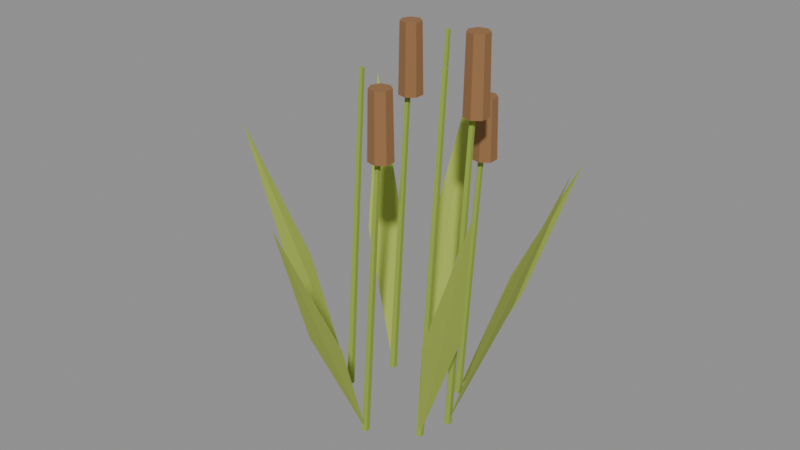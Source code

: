 # Source: Reeds.blend  (saved by Blender 5.2.44; exported with 4.5.12 LTS)
import bpy
from mathutils import Matrix  # noqa: F401  (used for matrix-valued properties, if any)

bpy.ops.wm.read_factory_settings(use_empty=True)
scene = bpy.context.scene
scene.name = 'Scene'

# ---- materials (node trees are filled in below, after node groups)
mat_woodland_leaves_0 = bpy.data.materials.new('Woodland_Leaves_0')
mat_woodland_leaves_0.diffuse_color = (0.29, 0.4, 0.055, 1.0)
mat_woodland_bark = bpy.data.materials.new('Woodland_Bark')
mat_woodland_bark.diffuse_color = (0.29, 0.145, 0.058, 1.0)
mat_woodland_leaves_1 = bpy.data.materials.new('Woodland_Leaves_1')
mat_woodland_leaves_1.diffuse_color = (0.37, 0.47, 0.075, 1.0)

# ---- material node trees
mat_woodland_leaves_0.use_nodes = True; mat_woodland_leaves_0.node_tree.nodes.clear()
_N = mat_woodland_leaves_0.node_tree.nodes; _L = mat_woodland_leaves_0.node_tree.links
n0 = _N.new('ShaderNodeBsdfPrincipled'); n0.name = 'Principled BSDF'; n0.location = (-200, 100)
n0.inputs[0].default_value = (0.29, 0.4, 0.055, 1.0)
n0.inputs[2].default_value = 1.0
n0.inputs[10].default_value = 0.005
n1 = _N.new('ShaderNodeOutputMaterial'); n1.name = 'Material Output'; n1.location = (200, 100)
_L.new(n0.outputs[0], n1.inputs[0])
n1.is_active_output = True
mat_woodland_bark.use_nodes = True; mat_woodland_bark.node_tree.nodes.clear()
_N = mat_woodland_bark.node_tree.nodes; _L = mat_woodland_bark.node_tree.links
n0 = _N.new('ShaderNodeBsdfPrincipled'); n0.name = 'Principled BSDF'; n0.location = (-200, 100)
n0.inputs[0].default_value = (0.29, 0.145, 0.058, 1.0)
n0.inputs[2].default_value = 1.0
n0.inputs[10].default_value = 0.005
n1 = _N.new('ShaderNodeOutputMaterial'); n1.name = 'Material Output'; n1.location = (200, 100)
_L.new(n0.outputs[0], n1.inputs[0])
n1.is_active_output = True
mat_woodland_leaves_1.use_nodes = True; mat_woodland_leaves_1.node_tree.nodes.clear()
_N = mat_woodland_leaves_1.node_tree.nodes; _L = mat_woodland_leaves_1.node_tree.links
n0 = _N.new('ShaderNodeBsdfPrincipled'); n0.name = 'Principled BSDF'; n0.location = (-200, 100)
n0.inputs[0].default_value = (0.37, 0.47, 0.075, 1.0)
n0.inputs[2].default_value = 1.0
n0.inputs[10].default_value = 0.005
n1 = _N.new('ShaderNodeOutputMaterial'); n1.name = 'Material Output'; n1.location = (200, 100)
_L.new(n0.outputs[0], n1.inputs[0])
n1.is_active_output = True

# ---- meshes
me_reeds = bpy.data.meshes.new('Reeds')
me_reeds.from_pydata([(0.214, 0.0, 0.0007462), (0.2251, -0.01522, 0.0004331), (0.2429, -0.009404, -0.0004785), (0.2429, 0.009404, -0.0007288), (0.2251, 0.01522, 2.806e-05), (0.29, 0.02, 1.5), (0.2969, 0.01049, 1.5), (0.3081, 0.01412, 1.499), (0.3081, 0.02588, 1.499), (0.2969, 0.02951, 1.499), (0.254, 0.02, 1.244), (0.2713, -0.01596, 1.244), (0.3102, -0.02485, 1.244), (0.3414, 4.135e-05, 1.244), (0.3414, 0.03996, 1.244), (0.3102, 0.06485, 1.244), (0.2713, 0.05596, 1.244), (0.259, 0.02, 1.529), (0.2744, -0.01206, 1.529), (0.3091, -0.01997, 1.529), (0.3369, 0.002211, 1.529), (0.3369, 0.03779, 1.529), (0.3091, 0.05997, 1.529), (0.2744, 0.05206, 1.529), (0.23, 0.0, 0.0), (0.446, 0.07, 0.5542), (0.446, 0.0, 0.5717), (0.68, 0.0, 1.155), (0.446, -0.07, 0.5542), (0.446, 0.0, 0.5451), (-0.1856, 0.1554, 0.0007858), (-0.1745, 0.1401, 0.0004561), (-0.1567, 0.146, -0.000504), (-0.1567, 0.1648, -0.0007676), (-0.1745, 0.1706, 2.958e-05), (-0.1096, 0.1754, 1.424), (-0.1027, 0.1658, 1.424), (-0.09152, 0.1695, 1.423), (-0.09152, 0.1812, 1.423), (-0.1027, 0.1849, 1.424), (-0.1456, 0.1754, 1.182), (-0.1283, 0.1394, 1.182), (-0.08936, 0.1305, 1.182), (-0.05816, 0.1554, 1.182), (-0.05816, 0.1953, 1.182), (-0.08936, 0.2202, 1.182), (-0.1283, 0.2113, 1.182), (-0.1406, 0.1754, 1.452), (-0.1252, 0.1433, 1.452), (-0.09048, 0.1354, 1.452), (-0.06266, 0.1576, 1.452), (-0.06266, 0.1931, 1.452), (-0.09048, 0.2153, 1.452), (-0.1252, 0.2074, 1.452), (-0.1696, 0.1554, 0.0), (-0.3762, 0.2496, 0.5261), (-0.3289, 0.3013, 0.5436), (-0.5014, 0.4593, 1.096), (-0.2816, 0.3529, 0.5261), (-0.3289, 0.3013, 0.517), (0.004147, -0.2291, 0.0008404), (0.0152, -0.2443, 0.0004877), (0.03306, -0.2385, -0.000539), (0.03304, -0.2197, -0.0008208), (0.01518, -0.2139, 3.168e-05), (0.08014, -0.2091, 1.331), (0.08705, -0.2186, 1.331), (0.09821, -0.215, 1.33), (0.0982, -0.2032, 1.33), (0.08703, -0.1996, 1.331), (0.04412, -0.2091, 1.105), (0.06144, -0.2451, 1.105), (0.1004, -0.254, 1.105), (0.1316, -0.2291, 1.105), (0.1316, -0.1892, 1.105), (0.1004, -0.1643, 1.105), (0.06144, -0.1732, 1.105), (0.04912, -0.2091, 1.357), (0.06456, -0.2412, 1.357), (0.09925, -0.2491, 1.357), (0.1271, -0.2269, 1.357), (0.1271, -0.1913, 1.357), (0.09925, -0.1691, 1.357), (0.06456, -0.1771, 1.357), (0.02012, -0.2291, 0.0), (0.1088, -0.4382, 0.4919), (0.03902, -0.4443, 0.5094), (0.0595, -0.6774, 1.025), (-0.03071, -0.4504, 0.4919), (0.03902, -0.4443, 0.4828), (0.1239, 0.1825, 0.0009193), (0.135, 0.1673, 0.0005334), (0.1529, 0.1731, -0.0005896), (0.1528, 0.1919, -0.0008978), (0.135, 0.1978, 3.472e-05), (0.1999, 0.2025, 1.217), (0.2068, 0.193, 1.217), (0.218, 0.1967, 1.216), (0.218, 0.2084, 1.216), (0.2068, 0.2121, 1.216), (0.1639, 0.2025, 1.01), (0.1812, 0.1666, 1.01), (0.2202, 0.1577, 1.01), (0.2514, 0.1826, 1.01), (0.2514, 0.2225, 1.01), (0.2202, 0.2474, 1.01), (0.1812, 0.2385, 1.01), (0.1689, 0.2025, 1.241), (0.1844, 0.1705, 1.241), (0.219, 0.1626, 1.241), (0.2469, 0.1848, 1.241), (0.2469, 0.2203, 1.241), (0.219, 0.2425, 1.241), (0.1844, 0.2346, 1.241), (0.1399, 0.1825, 0.0), (0.2158, 0.3966, 0.4496), (0.2713, 0.354, 0.4671), (0.4137, 0.5397, 0.9366), (0.3269, 0.3114, 0.4496), (0.2713, 0.354, 0.4405), (-0.2425, -0.0401, 0.0008471), (-0.2314, -0.05531, 0.0004916), (-0.2135, -0.0495, -0.0005433), (-0.2136, -0.03069, -0.0008274), (-0.2314, -0.02488, 3.194e-05), (-0.1665, -0.0201, 1.321), (-0.1596, -0.0296, 1.321), (-0.1484, -0.02597, 1.32), (-0.1484, -0.01422, 1.32), (-0.1596, -0.01059, 1.32), (-0.2265, -0.0401, 0.0), (-0.427, -0.1467, 0.488), (-0.4392, -0.07775, 0.5055), (-0.6696, -0.1185, 1.017), (-0.4514, -0.008822, 0.488), (-0.4392, -0.07775, 0.4789), (0.1781, -0.1234, 0.0007802), (0.1892, -0.1386, 0.0004528), (0.207, -0.1328, -0.0005003), (0.207, -0.114, -0.0007621), (0.1891, -0.1082, 2.936e-05), (0.2541, -0.1034, 1.434), (0.261, -0.1129, 1.434), (0.2722, -0.1093, 1.434), (0.2722, -0.09753, 1.433), (0.261, -0.0939, 1.434), (0.1941, -0.1234, 0.0), (0.4139, -0.1802, 0.5299), (0.3764, -0.2393, 0.5474), (0.5738, -0.3649, 1.104), (0.3388, -0.2984, 0.5299), (0.3764, -0.2393, 0.5208), (-0.07574, 0.2221, 0.0007848), (-0.06469, 0.2069, 0.0004555), (-0.04682, 0.2127, -0.0005033), (-0.04684, 0.2315, -0.0007665), (-0.06471, 0.2373, 2.954e-05), (0.000254, 0.2421, 1.426), (0.007162, 0.2326, 1.426), (0.01833, 0.2362, 1.425), (0.01832, 0.248, 1.425), (0.007149, 0.2516, 1.425), (-0.05976, 0.2221, 0.0), (-0.1835, 0.4125, 0.5269), (-0.1159, 0.4307, 0.5444), (-0.1767, 0.6566, 1.098), (-0.04828, 0.4489, 0.5269), (-0.1159, 0.4307, 0.5178)], [], [(0, 1, 6, 5), (1, 2, 7, 6), (2, 3, 8, 7), (3, 4, 9, 8), (4, 0, 5, 9), (4, 3, 2, 1, 0), (5, 6, 7, 8, 9), (10, 11, 18, 17), (11, 12, 19, 18), (12, 13, 20, 19), (13, 14, 21, 20), (14, 15, 22, 21), (15, 16, 23, 22), (16, 10, 17, 23), (16, 15, 14, 13, 12, 11, 10), (17, 18, 19, 20, 21, 22, 23), (24, 26, 25), (25, 26, 27), (27, 26, 28), (28, 26, 24), (24, 25, 29), (25, 27, 29), (27, 28, 29), (28, 24, 29), (30, 31, 36, 35), (31, 32, 37, 36), (32, 33, 38, 37), (33, 34, 39, 38), (34, 30, 35, 39), (34, 33, 32, 31, 30), (35, 36, 37, 38, 39), (40, 41, 48, 47), (41, 42, 49, 48), (42, 43, 50, 49), (43, 44, 51, 50), (44, 45, 52, 51), (45, 46, 53, 52), (46, 40, 47, 53), (46, 45, 44, 43, 42, 41, 40), (47, 48, 49, 50, 51, 52, 53), (54, 56, 55), (55, 56, 57), (57, 56, 58), (58, 56, 54), (54, 55, 59), (55, 57, 59), (57, 58, 59), (58, 54, 59), (60, 61, 66, 65), (61, 62, 67, 66), (62, 63, 68, 67), (63, 64, 69, 68), (64, 60, 65, 69), (64, 63, 62, 61, 60), (65, 66, 67, 68, 69), (70, 71, 78, 77), (71, 72, 79, 78), (72, 73, 80, 79), (73, 74, 81, 80), (74, 75, 82, 81), (75, 76, 83, 82), (76, 70, 77, 83), (76, 75, 74, 73, 72, 71, 70), (77, 78, 79, 80, 81, 82, 83), (84, 86, 85), (85, 86, 87), (87, 86, 88), (88, 86, 84), (84, 85, 89), (85, 87, 89), (87, 88, 89), (88, 84, 89), (90, 91, 96, 95), (91, 92, 97, 96), (92, 93, 98, 97), (93, 94, 99, 98), (94, 90, 95, 99), (94, 93, 92, 91, 90), (95, 96, 97, 98, 99), (100, 101, 108, 107), (101, 102, 109, 108), (102, 103, 110, 109), (103, 104, 111, 110), (104, 105, 112, 111), (105, 106, 113, 112), (106, 100, 107, 113), (106, 105, 104, 103, 102, 101, 100), (107, 108, 109, 110, 111, 112, 113), (114, 116, 115), (115, 116, 117), (117, 116, 118), (118, 116, 114), (114, 115, 119), (115, 117, 119), (117, 118, 119), (118, 114, 119), (120, 121, 126, 125), (121, 122, 127, 126), (122, 123, 128, 127), (123, 124, 129, 128), (124, 120, 125, 129), (124, 123, 122, 121, 120), (125, 126, 127, 128, 129), (130, 132, 131), (131, 132, 133), (133, 132, 134), (134, 132, 130), (130, 131, 135), (131, 133, 135), (133, 134, 135), (134, 130, 135), (136, 137, 142, 141), (137, 138, 143, 142), (138, 139, 144, 143), (139, 140, 145, 144), (140, 136, 141, 145), (140, 139, 138, 137, 136), (141, 142, 143, 144, 145), (146, 148, 147), (147, 148, 149), (149, 148, 150), (150, 148, 146), (146, 147, 151), (147, 149, 151), (149, 150, 151), (150, 146, 151), (152, 153, 158, 157), (153, 154, 159, 158), (154, 155, 160, 159), (155, 156, 161, 160), (156, 152, 157, 161), (156, 155, 154, 153, 152), (157, 158, 159, 160, 161), (162, 164, 163), (163, 164, 165), (165, 164, 166), (166, 164, 162), (162, 163, 167), (163, 165, 167), (165, 166, 167), (166, 162, 167)])
me_reeds.polygons.foreach_set('material_index', [0, 0, 0, 0, 0, 0, 0, 1, 1, 1, 1, 1, 1, 1, 1, 1, 2, 2, 2, 2, 2, 2, 2, 2, 0, 0, 0, 0, 0, 0, 0, 1, 1, 1, 1, 1, 1, 1, 1, 1, 2, 2, 2, 2, 2, 2, 2, 2, 0, 0, 0, 0, 0, 0, 0, 1, 1, 1, 1, 1, 1, 1, 1, 1, 2, 2, 2, 2, 2, 2, 2, 2, 0, 0, 0, 0, 0, 0, 0, 1, 1, 1, 1, 1, 1, 1, 1, 1, 2, 2, 2, 2, 2, 2, 2, 2, 0, 0, 0, 0, 0, 0, 0, 2, 2, 2, 2, 2, 2, 2, 2, 0, 0, 0, 0, 0, 0, 0, 2, 2, 2, 2, 2, 2, 2, 2, 0, 0, 0, 0, 0, 0, 0, 2, 2, 2, 2, 2, 2, 2, 2])
me_reeds.materials.append(mat_woodland_leaves_0)
me_reeds.materials.append(mat_woodland_bark)
me_reeds.materials.append(mat_woodland_leaves_1)
me_reeds.update()

# ---- objects
ob_reeds = bpy.data.objects.new('Reeds', me_reeds)

# ---- transforms, parenting, visibility, modifiers, constraints
ob_reeds.location = (0.0, 0.0, 0.0)

# ---- collection membership
scene.collection.objects.link(ob_reeds)

# ---- scene / render settings (as saved in the file)
scene.frame_start = 1; scene.frame_end = 250; scene.frame_set(1)
scene.render.engine = 'BLENDER_EEVEE_NEXT'
scene.render.bake_bias = 0.0
scene.render.bake_samples = 0
scene.render.compositor_device = 'GPU'
scene.eevee.use_volume_custom_range = False
scene.eevee.fast_gi_thickness_near = 0.1
scene.eevee.fast_gi_thickness_far = 0.0
scene.eevee.ray_tracing_options.screen_trace_thickness = 0.1
bpy.context.view_layer.update()

# ---- added for rendering (the .blend has no active camera and no usable light): camera, sun + grey world if the file has none
cam_auto = bpy.data.cameras.new('AutoCamera')
cam_auto.lens = 50.0
cam_auto.sensor_width = 36.0
cam_auto.clip_end = 1000.0
ob_auto_camera = bpy.data.objects.new('AutoCamera', cam_auto)
scene.collection.objects.link(ob_auto_camera)
ob_auto_camera.location = (2.2607, -2.71697, 2.56863)
ob_auto_camera.rotation_euler = (1.09748, -7.21219e-08, 0.694738)
scene.camera = ob_auto_camera
light_auto_sun = bpy.data.lights.new('AutoSun', 'SUN')
light_auto_sun.energy = 3.0
light_auto_sun.angle = 0.0523599
ob_auto_sun = bpy.data.objects.new('AutoSun', light_auto_sun)
scene.collection.objects.link(ob_auto_sun)
ob_auto_sun.rotation_euler = (0.872665, 0.174533, 0.523599)
if scene.world is None:
    world_auto = bpy.data.worlds.new('AutoWorld')
    world_auto.color = (0.3, 0.3, 0.3)
    scene.world = world_auto
bpy.context.view_layer.update()
